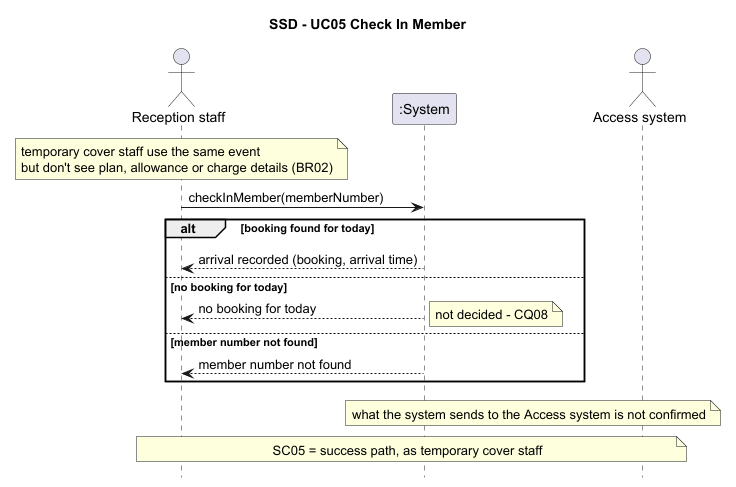

The diagram above was rendered by PlantUML. Its source (embedded in the PNG):
@startuml ssd-UC05
title SSD - UC05 Check In Member
hide footbox
actor "Reception staff" as Staff
participant ":System" as S
actor "Access system" as Access

note over Staff : temporary cover staff use the same event\nbut don't see plan, allowance or charge details (BR02)

Staff -> S : checkInMember(memberNumber)

alt booking found for today
  S --> Staff : arrival recorded (booking, arrival time)
else no booking for today
  S --> Staff : no booking for today
  note right : not decided - CQ08
else member number not found
  S --> Staff : member number not found
end

note over S, Access : what the system sends to the Access system is not confirmed

note over Staff, Access : SC05 = success path, as temporary cover staff
@enduml